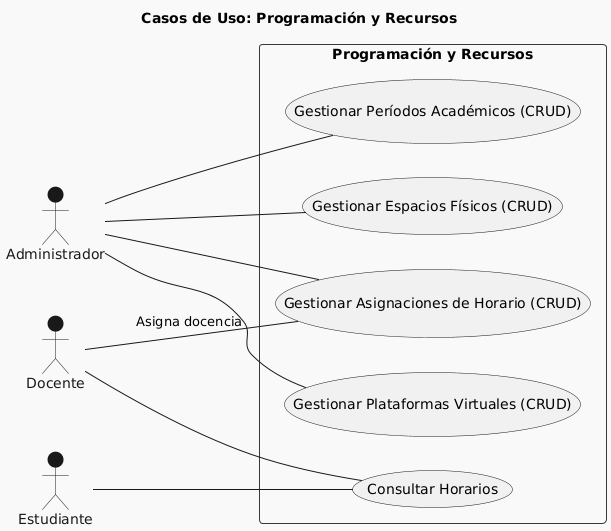

The diagram above was rendered by PlantUML. Its source (embedded in the PNG):
@startuml
!theme mars
title Casos de Uso: Programación y Recursos

left to right direction

actor Administrador
actor Docente
actor Estudiante

rectangle "Programación y Recursos" {
  usecase "Gestionar Períodos Académicos (CRUD)" as ManageAcademicPeriods
  usecase "Gestionar Asignaciones de Horario (CRUD)" as ManageScheduleAssignments
  usecase "Consultar Horarios" as ConsultSchedules
  usecase "Gestionar Espacios Físicos (CRUD)" as ManagePhysicalSpaces
  usecase "Gestionar Plataformas Virtuales (CRUD)" as ManageVirtualPlatforms
}

Administrador -- (ManageAcademicPeriods)
Administrador -- (ManageScheduleAssignments)
Administrador -- (ManagePhysicalSpaces)
Administrador -- (ManageVirtualPlatforms)

Docente -- (ManageScheduleAssignments) : Asigna docencia
Docente -- (ConsultSchedules)

Estudiante -- (ConsultSchedules)
@enduml